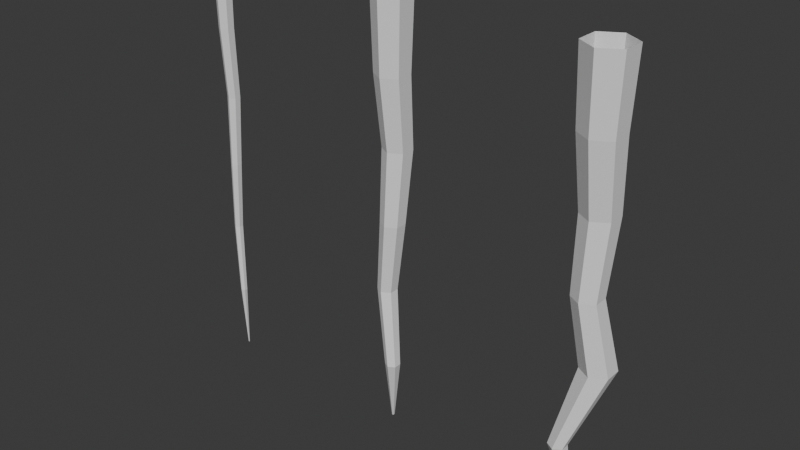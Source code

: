 # Source: Stalachtite.blend  (saved by Blender 5.0.119; exported with 4.5.12 LTS)
import bpy
from mathutils import Matrix  # noqa: F401  (used for matrix-valued properties, if any)

bpy.ops.wm.read_factory_settings(use_empty=True)
scene = bpy.context.scene
scene.name = 'Scene'

# ---- collections
col_collection = bpy.data.collections.new('Collection'); scene.collection.children.link(col_collection)

# ---- world
world_world = bpy.data.worlds.new('World'); scene.world = world_world
world_world.use_nodes = True; world_world.node_tree.nodes.clear()
_N = world_world.node_tree.nodes; _L = world_world.node_tree.links
n0 = _N.new('ShaderNodeOutputWorld'); n0.name = 'World Output'; n0.location = (200, 100)
n1 = _N.new('ShaderNodeBackground'); n1.name = 'Background'; n1.location = (-200, 100)
n1.inputs[0].default_value = (0.05088, 0.05088, 0.05088, 1.0)
_L.new(n1.outputs[0], n0.inputs[0])
n0.is_active_output = True
world_world.color = (0.05088, 0.05088, 0.05088)
world_world.sun_shadow_jitter_overblur = 0.0

# ---- meshes
me_circle = bpy.data.meshes.new('Circle')
me_circle.from_pydata([(0.0, 0.07028, 37.21), (-0.06086, 0.03514, 37.21), (-0.06086, -0.03514, 37.21), (0.0, -0.07028, 37.21), (0.06086, -0.03514, 37.21), (0.06086, 0.03514, 37.21), (0.189, -0.8516, 45.35), (0.189, -0.4662, 45.35), (-0.7849, 0.2531, 53.49), (-0.5429, 0.3134, 61.63), (-0.6475, 0.737, 69.76), (-0.752, 0.4342, 77.9), (0.0, 0.9891, 86.04), (-0.8566, 0.4946, 86.04), (-0.8566, -0.4946, 86.04), (0.0, -0.9891, 86.04), (0.8566, -0.4946, 86.04), (0.8566, 0.4946, 86.04), (-0.7849, -0.2531, 53.49), (-0.5429, -0.3134, 61.63), (-0.6475, -0.01064, 69.76), (-0.752, -0.4342, 77.9), (0.752, -0.4342, 77.9), (0.6475, -0.01064, 69.76), (0.5429, -0.3134, 61.63), (0.09177, -0.2531, 53.49), (0.8565, -0.8516, 45.35), (0.8565, -0.4662, 45.35), (0.09177, 0.2531, 53.49), (0.5429, 0.3134, 61.63), (0.6475, 0.737, 69.76), (0.752, 0.4342, 77.9), (0.5227, -1.044, 45.35), (-0.3466, -0.5061, 53.49), (0.0, -0.6269, 61.63), (0.0, -0.3844, 69.76), (0.0, -0.8684, 77.9), (0.0, 0.8684, 77.9), (0.0, 1.111, 69.76), (0.0, 0.6269, 61.63), (-0.3466, 0.5061, 53.49), (0.5227, -0.2735, 45.35)], [], [(1, 7, 41, 0), (31, 17, 16, 22), (36, 15, 14, 21), (37, 12, 17, 31), (22, 16, 15, 36), (21, 14, 13, 11), (1, 0, 5, 4, 3, 2), (2, 6, 7, 1), (8, 9, 39, 40), (10, 11, 37, 38), (6, 18, 8, 7), (7, 8, 40, 41), (9, 10, 38, 39), (11, 13, 12, 37), (18, 19, 9, 8), (19, 20, 10, 9), (20, 21, 11, 10), (4, 26, 32, 3), (26, 25, 33, 32), (25, 24, 34, 33), (24, 23, 35, 34), (23, 22, 36, 35), (0, 41, 27, 5), (41, 40, 28, 27), (40, 39, 29, 28), (39, 38, 30, 29), (38, 37, 31, 30), (3, 32, 6, 2), (32, 33, 18, 6), (33, 34, 19, 18), (34, 35, 20, 19), (35, 36, 21, 20), (5, 27, 26, 4), (27, 28, 25, 26), (28, 29, 24, 25), (29, 30, 23, 24), (30, 31, 22, 23)])
_uv = me_circle.uv_layers.new(name='UVMap')
_uv.uv.foreach_set('vector', [0.0554, 1.0, 0.06569, 0.8335, 0.06963, 0.8334, 0.05612, 1.0, 0.06938, 0.1667, 0.07134, 8.882e-05, 0.08147, 0.0004187, 0.07827, 0.167, 0.01209, 0.1667, 0.01012, 8.884e-05, 0.03037, 3.756e-08, 0.02987, 0.1667, 0.0516, 0.1667, 0.05109, 3.362e-08, 0.07134, 8.882e-05, 0.06938, 0.1667, 0.003203, 0.167, 5.956e-08, 0.0004185, 0.01012, 8.884e-05, 0.01209, 0.1667, 0.02987, 0.1667, 0.03037, 3.756e-08, 0.0405, 0.0002408, 0.03876, 0.1669, 0.08396, 0.002158, 0.08271, 0.002878, 0.08147, 0.002158, 0.08147, 0.0007194, 0.08271, 0.0, 0.08396, 0.0007194, 0.02535, 1.0, 0.01183, 0.8332, 0.01578, 0.8333, 0.02607, 1.0, 0.04179, 0.6668, 0.04619, 0.5001, 0.05261, 0.5, 0.04697, 0.6666, 0.04073, 0.3334, 0.04271, 0.1669, 0.0516, 0.1667, 0.04839, 0.3332, 0.01183, 0.8332, 0.0345, 0.6665, 0.03968, 0.6666, 0.01578, 0.8333, 0.06569, 0.8335, 0.04179, 0.6668, 0.04697, 0.6666, 0.06963, 0.8334, 0.04619, 0.5001, 0.04073, 0.3334, 0.04839, 0.3332, 0.05261, 0.5, 0.04271, 0.1669, 0.04097, 0.0002412, 0.05109, 3.362e-08, 0.0516, 0.1667, 0.0345, 0.6665, 0.02886, 0.5, 0.03528, 0.5001, 0.03968, 0.6666, 0.02886, 0.5, 0.03308, 0.3334, 0.04073, 0.3336, 0.03528, 0.5001, 0.03308, 0.3334, 0.02987, 0.1667, 0.03876, 0.1669, 0.04073, 0.3336, 0.02319, 1.0, 1.581e-09, 0.8334, 0.003945, 0.8333, 0.02391, 1.0, 1.581e-09, 0.8334, 0.01895, 0.6667, 0.02413, 0.6666, 0.003945, 0.8333, 0.01895, 0.6667, 0.009608, 0.5002, 0.01602, 0.5, 0.02413, 0.6666, 0.009608, 0.5002, 0.01012, 0.3337, 0.01778, 0.3335, 0.01602, 0.5, 0.01012, 0.3337, 0.003203, 0.167, 0.01209, 0.1667, 0.01778, 0.3335, 0.05612, 1.0, 0.06963, 0.8334, 0.07752, 0.8335, 0.05756, 1.0, 0.06963, 0.8334, 0.04697, 0.6666, 0.05733, 0.6667, 0.07752, 0.8335, 0.04697, 0.6666, 0.05261, 0.5, 0.06544, 0.5, 0.05733, 0.6667, 0.05261, 0.5, 0.04839, 0.3332, 0.06369, 0.3332, 0.06544, 0.5, 0.04839, 0.3332, 0.0516, 0.1667, 0.06938, 0.1667, 0.06369, 0.3332, 0.02391, 1.0, 0.003945, 0.8333, 0.01183, 0.8332, 0.02535, 1.0, 0.003945, 0.8333, 0.02413, 0.6666, 0.0345, 0.6665, 0.01183, 0.8332, 0.02413, 0.6666, 0.01602, 0.5, 0.02886, 0.5, 0.0345, 0.6665, 0.01602, 0.5, 0.01778, 0.3335, 0.03308, 0.3334, 0.02886, 0.5, 0.01778, 0.3335, 0.01209, 0.1667, 0.02987, 0.1667, 0.03308, 0.3334, 0.05756, 1.0, 0.07752, 0.8335, 0.08147, 0.8336, 0.05827, 1.0, 0.07752, 0.8335, 0.05733, 0.6667, 0.06251, 0.6668, 0.08147, 0.8336, 0.05733, 0.6667, 0.06544, 0.5, 0.07186, 0.5002, 0.06251, 0.6668, 0.06544, 0.5, 0.06369, 0.3332, 0.07135, 0.3335, 0.07186, 0.5002, 0.06369, 0.3332, 0.06938, 0.1667, 0.07827, 0.167, 0.07135, 0.3335])
me_circle.update()
me_circle_001 = bpy.data.meshes.new('Circle.001')
me_circle_001.from_pydata([(-0.02952, 0.2023, 37.21), (-0.1618, 0.1259, 37.21), (-0.1618, -0.0268, 37.21), (-0.02952, -0.1032, 37.21), (0.1027, -0.0268, 37.21), (0.1027, 0.1259, 37.21), (0.3811, -1.801, 45.35), (0.3811, -0.9635, 45.35), (-1.735, 0.5995, 53.49), (-1.209, 0.7307, 61.63), (-1.437, 1.651, 69.76), (-1.664, 0.9931, 77.9), (-0.02952, 2.199, 86.04), (-1.891, 1.124, 86.04), (-1.891, -1.025, 86.04), (-0.02952, -2.1, 86.04), (1.832, -1.025, 86.04), (1.832, 1.124, 86.04), (-1.735, -0.5004, 53.49), (-1.209, -0.6316, 61.63), (-1.437, 0.02644, 69.76), (-1.664, -0.894, 77.9), (1.605, -0.894, 77.9), (1.377, 0.02644, 69.76), (1.15, -0.6316, 61.63), (0.1699, -0.5004, 53.49), (1.832, -1.801, 45.35), (1.832, -0.9635, 45.35), (0.1699, 0.5995, 53.49), (1.15, 0.7307, 61.63), (1.377, 1.651, 69.76), (1.605, 0.9931, 77.9), (1.106, -2.22, 45.35), (-0.7826, -1.05, 53.49), (-0.02952, -1.313, 61.63), (-0.02952, -0.7859, 69.76), (-0.02952, -1.838, 77.9), (-0.02952, 1.937, 77.9), (-0.02952, 2.463, 69.76), (-0.02952, 1.412, 61.63), (-0.7826, 1.149, 53.49), (1.106, -0.5448, 45.35)], [], [(1, 7, 41, 0), (31, 17, 16, 22), (36, 15, 14, 21), (37, 12, 17, 31), (22, 16, 15, 36), (21, 14, 13, 11), (1, 0, 5, 4, 3, 2), (2, 6, 7, 1), (8, 9, 39, 40), (10, 11, 37, 38), (6, 18, 8, 7), (7, 8, 40, 41), (9, 10, 38, 39), (11, 13, 12, 37), (18, 19, 9, 8), (19, 20, 10, 9), (20, 21, 11, 10), (4, 26, 32, 3), (26, 25, 33, 32), (25, 24, 34, 33), (24, 23, 35, 34), (23, 22, 36, 35), (0, 41, 27, 5), (41, 40, 28, 27), (40, 39, 29, 28), (39, 38, 30, 29), (38, 37, 31, 30), (3, 32, 6, 2), (32, 33, 18, 6), (33, 34, 19, 18), (34, 35, 20, 19), (35, 36, 21, 20), (5, 27, 26, 4), (27, 28, 25, 26), (28, 29, 24, 25), (29, 30, 23, 24), (30, 31, 22, 23)])
_uv = me_circle_001.uv_layers.new(name='UVMap')
_uv.uv.foreach_set('vector', [0.0554, 1.0, 0.06569, 0.8335, 0.06963, 0.8334, 0.05612, 1.0, 0.06938, 0.1667, 0.07134, 8.882e-05, 0.08147, 0.0004187, 0.07827, 0.167, 0.01209, 0.1667, 0.01012, 8.884e-05, 0.03037, 3.756e-08, 0.02987, 0.1667, 0.0516, 0.1667, 0.05109, 3.362e-08, 0.07134, 8.882e-05, 0.06938, 0.1667, 0.003203, 0.167, 5.956e-08, 0.0004185, 0.01012, 8.884e-05, 0.01209, 0.1667, 0.02987, 0.1667, 0.03037, 3.756e-08, 0.0405, 0.0002408, 0.03876, 0.1669, 0.08396, 0.002158, 0.08271, 0.002878, 0.08147, 0.002158, 0.08147, 0.0007194, 0.08271, 0.0, 0.08396, 0.0007194, 0.02535, 1.0, 0.01183, 0.8332, 0.01578, 0.8333, 0.02607, 1.0, 0.04179, 0.6668, 0.04619, 0.5001, 0.05261, 0.5, 0.04697, 0.6666, 0.04073, 0.3334, 0.04271, 0.1669, 0.0516, 0.1667, 0.04839, 0.3332, 0.01183, 0.8332, 0.0345, 0.6665, 0.03968, 0.6666, 0.01578, 0.8333, 0.06569, 0.8335, 0.04179, 0.6668, 0.04697, 0.6666, 0.06963, 0.8334, 0.04619, 0.5001, 0.04073, 0.3334, 0.04839, 0.3332, 0.05261, 0.5, 0.04271, 0.1669, 0.04097, 0.0002412, 0.05109, 3.362e-08, 0.0516, 0.1667, 0.0345, 0.6665, 0.02886, 0.5, 0.03528, 0.5001, 0.03968, 0.6666, 0.02886, 0.5, 0.03308, 0.3334, 0.04073, 0.3336, 0.03528, 0.5001, 0.03308, 0.3334, 0.02987, 0.1667, 0.03876, 0.1669, 0.04073, 0.3336, 0.02319, 1.0, 1.581e-09, 0.8334, 0.003945, 0.8333, 0.02391, 1.0, 1.581e-09, 0.8334, 0.01895, 0.6667, 0.02413, 0.6666, 0.003945, 0.8333, 0.01895, 0.6667, 0.009608, 0.5002, 0.01602, 0.5, 0.02413, 0.6666, 0.009608, 0.5002, 0.01012, 0.3337, 0.01778, 0.3335, 0.01602, 0.5, 0.01012, 0.3337, 0.003203, 0.167, 0.01209, 0.1667, 0.01778, 0.3335, 0.05612, 1.0, 0.06963, 0.8334, 0.07752, 0.8335, 0.05756, 1.0, 0.06963, 0.8334, 0.04697, 0.6666, 0.05733, 0.6667, 0.07752, 0.8335, 0.04697, 0.6666, 0.05261, 0.5, 0.06544, 0.5, 0.05733, 0.6667, 0.05261, 0.5, 0.04839, 0.3332, 0.06369, 0.3332, 0.06544, 0.5, 0.04839, 0.3332, 0.0516, 0.1667, 0.06938, 0.1667, 0.06369, 0.3332, 0.02391, 1.0, 0.003945, 0.8333, 0.01183, 0.8332, 0.02535, 1.0, 0.003945, 0.8333, 0.02413, 0.6666, 0.0345, 0.6665, 0.01183, 0.8332, 0.02413, 0.6666, 0.01602, 0.5, 0.02886, 0.5, 0.0345, 0.6665, 0.01602, 0.5, 0.01778, 0.3335, 0.03308, 0.3334, 0.02886, 0.5, 0.01778, 0.3335, 0.01209, 0.1667, 0.02987, 0.1667, 0.03308, 0.3334, 0.05756, 1.0, 0.07752, 0.8335, 0.08147, 0.8336, 0.05827, 1.0, 0.07752, 0.8335, 0.05733, 0.6667, 0.06251, 0.6668, 0.08147, 0.8336, 0.05733, 0.6667, 0.06544, 0.5, 0.07186, 0.5002, 0.06251, 0.6668, 0.06544, 0.5, 0.06369, 0.3332, 0.07135, 0.3335, 0.07186, 0.5002, 0.06369, 0.3332, 0.06938, 0.1667, 0.07827, 0.167, 0.07135, 0.3335])
me_circle_001.update()
me_circle_002 = bpy.data.meshes.new('Circle.002')
me_circle_002.from_pydata([(-0.09409, 0.2304, 37.21), (-0.2531, 0.1386, 37.21), (-0.2531, -0.04508, 37.21), (-0.09409, -0.1369, 37.21), (0.06496, -0.04508, 37.21), (0.06496, 0.1386, 37.21), (-1.908, -2.179, 45.35), (-1.908, -1.172, 45.35), (-0.4033, 1.875, 53.75), (-1.513, 0.8658, 61.63), (-1.786, 1.973, 69.76), (-2.059, 1.181, 77.9), (-0.09409, 2.632, 86.04), (-2.333, 1.339, 86.04), (-2.333, -1.246, 86.04), (-0.09409, -2.538, 86.04), (2.144, -1.246, 86.04), (2.144, 1.339, 86.04), (-0.4033, -0.003111, 53.75), (-1.513, -0.7723, 61.63), (-1.786, 0.01896, 69.76), (-2.059, -1.088, 77.9), (1.871, -1.088, 77.9), (1.598, 0.01896, 69.76), (1.325, -0.7723, 61.63), (2.85, -0.003111, 53.75), (-0.1637, -2.179, 45.35), (-0.1637, -1.172, 45.35), (2.85, 1.875, 53.75), (1.325, 0.8658, 61.63), (1.598, 1.973, 69.76), (1.871, 1.181, 77.9), (-1.036, -2.682, 45.35), (1.224, -0.9424, 53.75), (-0.09409, -1.591, 61.63), (-0.09409, -0.9579, 69.76), (-0.09409, -2.223, 77.9), (-0.09409, 2.316, 77.9), (-0.09409, 2.95, 69.76), (-0.09409, 1.685, 61.63), (1.224, 2.815, 53.75), (-1.036, -0.668, 45.35)], [], [(1, 7, 41, 0), (31, 17, 16, 22), (36, 15, 14, 21), (37, 12, 17, 31), (22, 16, 15, 36), (21, 14, 13, 11), (1, 0, 5, 4, 3, 2), (2, 6, 7, 1), (8, 9, 39, 40), (10, 11, 37, 38), (6, 18, 8, 7), (7, 8, 40, 41), (9, 10, 38, 39), (11, 13, 12, 37), (18, 19, 9, 8), (19, 20, 10, 9), (20, 21, 11, 10), (4, 26, 32, 3), (26, 25, 33, 32), (25, 24, 34, 33), (24, 23, 35, 34), (23, 22, 36, 35), (0, 41, 27, 5), (41, 40, 28, 27), (40, 39, 29, 28), (39, 38, 30, 29), (38, 37, 31, 30), (3, 32, 6, 2), (32, 33, 18, 6), (33, 34, 19, 18), (34, 35, 20, 19), (35, 36, 21, 20), (5, 27, 26, 4), (27, 28, 25, 26), (28, 29, 24, 25), (29, 30, 23, 24), (30, 31, 22, 23)])
_uv = me_circle_002.uv_layers.new(name='UVMap')
_uv.uv.foreach_set('vector', [0.0554, 1.0, 0.06569, 0.8335, 0.06963, 0.8334, 0.05612, 1.0, 0.06938, 0.1667, 0.07134, 8.882e-05, 0.08147, 0.0004187, 0.07827, 0.167, 0.01209, 0.1667, 0.01012, 8.884e-05, 0.03037, 3.756e-08, 0.02987, 0.1667, 0.0516, 0.1667, 0.05109, 3.362e-08, 0.07134, 8.882e-05, 0.06938, 0.1667, 0.003203, 0.167, 5.956e-08, 0.0004185, 0.01012, 8.884e-05, 0.01209, 0.1667, 0.02987, 0.1667, 0.03037, 3.756e-08, 0.0405, 0.0002408, 0.03876, 0.1669, 0.08396, 0.002158, 0.08271, 0.002878, 0.08147, 0.002158, 0.08147, 0.0007194, 0.08271, 0.0, 0.08396, 0.0007194, 0.02535, 1.0, 0.01183, 0.8332, 0.01578, 0.8333, 0.02607, 1.0, 0.04179, 0.6668, 0.04619, 0.5001, 0.05261, 0.5, 0.04697, 0.6666, 0.04073, 0.3334, 0.04271, 0.1669, 0.0516, 0.1667, 0.04839, 0.3332, 0.01183, 0.8332, 0.0345, 0.6665, 0.03968, 0.6666, 0.01578, 0.8333, 0.06569, 0.8335, 0.04179, 0.6668, 0.04697, 0.6666, 0.06963, 0.8334, 0.04619, 0.5001, 0.04073, 0.3334, 0.04839, 0.3332, 0.05261, 0.5, 0.04271, 0.1669, 0.04097, 0.0002412, 0.05109, 3.362e-08, 0.0516, 0.1667, 0.0345, 0.6665, 0.02886, 0.5, 0.03528, 0.5001, 0.03968, 0.6666, 0.02886, 0.5, 0.03308, 0.3334, 0.04073, 0.3336, 0.03528, 0.5001, 0.03308, 0.3334, 0.02987, 0.1667, 0.03876, 0.1669, 0.04073, 0.3336, 0.02319, 1.0, 1.581e-09, 0.8334, 0.003945, 0.8333, 0.02391, 1.0, 1.581e-09, 0.8334, 0.01895, 0.6667, 0.02413, 0.6666, 0.003945, 0.8333, 0.01895, 0.6667, 0.009608, 0.5002, 0.01602, 0.5, 0.02413, 0.6666, 0.009608, 0.5002, 0.01012, 0.3337, 0.01778, 0.3335, 0.01602, 0.5, 0.01012, 0.3337, 0.003203, 0.167, 0.01209, 0.1667, 0.01778, 0.3335, 0.05612, 1.0, 0.06963, 0.8334, 0.07752, 0.8335, 0.05756, 1.0, 0.06963, 0.8334, 0.04697, 0.6666, 0.05733, 0.6667, 0.07752, 0.8335, 0.04697, 0.6666, 0.05261, 0.5, 0.06544, 0.5, 0.05733, 0.6667, 0.05261, 0.5, 0.04839, 0.3332, 0.06369, 0.3332, 0.06544, 0.5, 0.04839, 0.3332, 0.0516, 0.1667, 0.06938, 0.1667, 0.06369, 0.3332, 0.02391, 1.0, 0.003945, 0.8333, 0.01183, 0.8332, 0.02535, 1.0, 0.003945, 0.8333, 0.02413, 0.6666, 0.0345, 0.6665, 0.01183, 0.8332, 0.02413, 0.6666, 0.01602, 0.5, 0.02886, 0.5, 0.0345, 0.6665, 0.01602, 0.5, 0.01778, 0.3335, 0.03308, 0.3334, 0.02886, 0.5, 0.01778, 0.3335, 0.01209, 0.1667, 0.02987, 0.1667, 0.03308, 0.3334, 0.05756, 1.0, 0.07752, 0.8335, 0.08147, 0.8336, 0.05827, 1.0, 0.07752, 0.8335, 0.05733, 0.6667, 0.06251, 0.6668, 0.08147, 0.8336, 0.05733, 0.6667, 0.06544, 0.5, 0.07186, 0.5002, 0.06251, 0.6668, 0.06544, 0.5, 0.06369, 0.3332, 0.07135, 0.3335, 0.07186, 0.5002, 0.06369, 0.3332, 0.06938, 0.1667, 0.07827, 0.167, 0.07135, 0.3335])
me_circle_002.update()

# ---- objects
ob_stalachtite = bpy.data.objects.new('Stalachtite', me_circle)
ob_stalachtite_001 = bpy.data.objects.new('Stalachtite.001', me_circle_001)
ob_stalachtite_002 = bpy.data.objects.new('Stalachtite.002', me_circle_002)

# ---- transforms, parenting, visibility, modifiers, constraints
ob_stalachtite.location = (0.0, 0.0, 0.0)
ob_stalachtite.scale = (0.1343, 0.1343, 0.1343)
ob_stalachtite_001.location = (3.181, 0.0, 0.0)
ob_stalachtite_001.scale = (0.1343, 0.1343, 0.1343)
ob_stalachtite_002.location = (6.336, 0.0, 0.0)
ob_stalachtite_002.scale = (0.1343, 0.1343, 0.1343)

# ---- collection membership
col_collection.objects.link(ob_stalachtite)
col_collection.objects.link(ob_stalachtite_001)
col_collection.objects.link(ob_stalachtite_002)

# ---- scene / render settings (as saved in the file)
scene.frame_start = 1; scene.frame_end = 250; scene.frame_set(1)
scene.render.engine = 'BLENDER_EEVEE_NEXT'
scene.render.bake_bias = 0.0
scene.render.bake_samples = 0
scene.cycles.sampling_pattern = 'TABULATED_SOBOL'
scene.eevee.use_volume_custom_range = False
bpy.context.view_layer.update()

# ---- added for rendering (the .blend has no active camera and no usable light): camera, sun
cam_auto = bpy.data.cameras.new('AutoCamera')
cam_auto.lens = 50.0
cam_auto.sensor_width = 36.0
cam_auto.clip_end = 1000.0
ob_auto_camera = bpy.data.objects.new('AutoCamera', cam_auto)
scene.collection.objects.link(ob_auto_camera)
ob_auto_camera.location = (12.0939, -10.5326, 15.3112)
ob_auto_camera.rotation_euler = (1.09748, -7.21219e-08, 0.694738)
scene.camera = ob_auto_camera
light_auto_sun = bpy.data.lights.new('AutoSun', 'SUN')
light_auto_sun.energy = 3.0
light_auto_sun.angle = 0.0523599
ob_auto_sun = bpy.data.objects.new('AutoSun', light_auto_sun)
scene.collection.objects.link(ob_auto_sun)
ob_auto_sun.rotation_euler = (0.872665, 0.174533, 0.523599)
bpy.context.view_layer.update()
